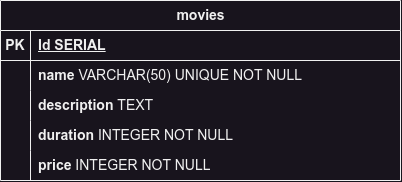

The diagram above was exported from draw.io. Its source (the exported page's mxGraphModel, read from the mxfile embedded in the PNG):
<mxGraphModel dx="662" dy="400" grid="1" gridSize="10" guides="1" tooltips="1" connect="1" arrows="1" fold="1" page="1" pageScale="1" pageWidth="1600" pageHeight="900" math="0" shadow="0" extFonts="Permanent Marker^https://fonts.googleapis.com/css?family=Permanent+Marker">
  <root>
    <mxCell id="0" />
    <mxCell id="1" parent="0" />
    <mxCell id="BoPSl8tUeSeE4G1moFvG-1" value="movies" style="shape=table;startSize=30;container=1;collapsible=1;childLayout=tableLayout;fixedRows=1;rowLines=0;fontStyle=1;align=center;resizeLast=1;html=1;fontSize=14;" parent="1" vertex="1">
      <mxGeometry x="600" y="345" width="400" height="180" as="geometry" />
    </mxCell>
    <mxCell id="BoPSl8tUeSeE4G1moFvG-2" value="" style="shape=tableRow;horizontal=0;startSize=0;swimlaneHead=0;swimlaneBody=0;fillColor=none;collapsible=0;dropTarget=0;points=[[0,0.5],[1,0.5]];portConstraint=eastwest;top=0;left=0;right=0;bottom=1;fontSize=14;" parent="BoPSl8tUeSeE4G1moFvG-1" vertex="1">
      <mxGeometry y="30" width="400" height="30" as="geometry" />
    </mxCell>
    <mxCell id="BoPSl8tUeSeE4G1moFvG-3" value="PK" style="shape=partialRectangle;connectable=0;fillColor=none;top=0;left=0;bottom=0;right=0;fontStyle=1;overflow=hidden;whiteSpace=wrap;html=1;fontSize=14;" parent="BoPSl8tUeSeE4G1moFvG-2" vertex="1">
      <mxGeometry width="30" height="30" as="geometry">
        <mxRectangle width="30" height="30" as="alternateBounds" />
      </mxGeometry>
    </mxCell>
    <mxCell id="BoPSl8tUeSeE4G1moFvG-4" value="Id SERIAL" style="shape=partialRectangle;connectable=0;fillColor=none;top=0;left=0;bottom=0;right=0;align=left;spacingLeft=6;fontStyle=5;overflow=hidden;whiteSpace=wrap;html=1;fontSize=14;" parent="BoPSl8tUeSeE4G1moFvG-2" vertex="1">
      <mxGeometry x="30" width="370" height="30" as="geometry">
        <mxRectangle width="370" height="30" as="alternateBounds" />
      </mxGeometry>
    </mxCell>
    <mxCell id="BoPSl8tUeSeE4G1moFvG-5" value="" style="shape=tableRow;horizontal=0;startSize=0;swimlaneHead=0;swimlaneBody=0;fillColor=none;collapsible=0;dropTarget=0;points=[[0,0.5],[1,0.5]];portConstraint=eastwest;top=0;left=0;right=0;bottom=0;fontSize=14;" parent="BoPSl8tUeSeE4G1moFvG-1" vertex="1">
      <mxGeometry y="60" width="400" height="30" as="geometry" />
    </mxCell>
    <mxCell id="BoPSl8tUeSeE4G1moFvG-6" value="" style="shape=partialRectangle;connectable=0;fillColor=none;top=0;left=0;bottom=0;right=0;editable=1;overflow=hidden;whiteSpace=wrap;html=1;fontSize=14;" parent="BoPSl8tUeSeE4G1moFvG-5" vertex="1">
      <mxGeometry width="30" height="30" as="geometry">
        <mxRectangle width="30" height="30" as="alternateBounds" />
      </mxGeometry>
    </mxCell>
    <mxCell id="BoPSl8tUeSeE4G1moFvG-7" value="&lt;b style=&quot;font-size: 14px;&quot;&gt;name &lt;/b&gt;&lt;span style=&quot;font-size: 14px;&quot;&gt;VARCHAR(50) UNIQUE NOT NULL&lt;/span&gt;" style="shape=partialRectangle;connectable=0;fillColor=none;top=0;left=0;bottom=0;right=0;align=left;spacingLeft=6;overflow=hidden;whiteSpace=wrap;html=1;fontSize=14;" parent="BoPSl8tUeSeE4G1moFvG-5" vertex="1">
      <mxGeometry x="30" width="370" height="30" as="geometry">
        <mxRectangle width="370" height="30" as="alternateBounds" />
      </mxGeometry>
    </mxCell>
    <mxCell id="BoPSl8tUeSeE4G1moFvG-8" value="" style="shape=tableRow;horizontal=0;startSize=0;swimlaneHead=0;swimlaneBody=0;fillColor=none;collapsible=0;dropTarget=0;points=[[0,0.5],[1,0.5]];portConstraint=eastwest;top=0;left=0;right=0;bottom=0;fontSize=14;" parent="BoPSl8tUeSeE4G1moFvG-1" vertex="1">
      <mxGeometry y="90" width="400" height="30" as="geometry" />
    </mxCell>
    <mxCell id="BoPSl8tUeSeE4G1moFvG-9" value="" style="shape=partialRectangle;connectable=0;fillColor=none;top=0;left=0;bottom=0;right=0;editable=1;overflow=hidden;whiteSpace=wrap;html=1;fontSize=14;" parent="BoPSl8tUeSeE4G1moFvG-8" vertex="1">
      <mxGeometry width="30" height="30" as="geometry">
        <mxRectangle width="30" height="30" as="alternateBounds" />
      </mxGeometry>
    </mxCell>
    <mxCell id="BoPSl8tUeSeE4G1moFvG-10" value="&lt;b&gt;description&amp;nbsp;&lt;/b&gt;TEXT" style="shape=partialRectangle;connectable=0;fillColor=none;top=0;left=0;bottom=0;right=0;align=left;spacingLeft=6;overflow=hidden;whiteSpace=wrap;html=1;fontSize=14;" parent="BoPSl8tUeSeE4G1moFvG-8" vertex="1">
      <mxGeometry x="30" width="370" height="30" as="geometry">
        <mxRectangle width="370" height="30" as="alternateBounds" />
      </mxGeometry>
    </mxCell>
    <mxCell id="BoPSl8tUeSeE4G1moFvG-11" value="" style="shape=tableRow;horizontal=0;startSize=0;swimlaneHead=0;swimlaneBody=0;fillColor=none;collapsible=0;dropTarget=0;points=[[0,0.5],[1,0.5]];portConstraint=eastwest;top=0;left=0;right=0;bottom=0;fontSize=14;" parent="BoPSl8tUeSeE4G1moFvG-1" vertex="1">
      <mxGeometry y="120" width="400" height="30" as="geometry" />
    </mxCell>
    <mxCell id="BoPSl8tUeSeE4G1moFvG-12" value="" style="shape=partialRectangle;connectable=0;fillColor=none;top=0;left=0;bottom=0;right=0;editable=1;overflow=hidden;whiteSpace=wrap;html=1;fontSize=14;" parent="BoPSl8tUeSeE4G1moFvG-11" vertex="1">
      <mxGeometry width="30" height="30" as="geometry">
        <mxRectangle width="30" height="30" as="alternateBounds" />
      </mxGeometry>
    </mxCell>
    <mxCell id="BoPSl8tUeSeE4G1moFvG-13" value="&lt;b&gt;duration&amp;nbsp;&lt;/b&gt;INTEGER NOT NULL" style="shape=partialRectangle;connectable=0;fillColor=none;top=0;left=0;bottom=0;right=0;align=left;spacingLeft=6;overflow=hidden;whiteSpace=wrap;html=1;fontSize=14;" parent="BoPSl8tUeSeE4G1moFvG-11" vertex="1">
      <mxGeometry x="30" width="370" height="30" as="geometry">
        <mxRectangle width="370" height="30" as="alternateBounds" />
      </mxGeometry>
    </mxCell>
    <mxCell id="BoPSl8tUeSeE4G1moFvG-44" value="" style="shape=tableRow;horizontal=0;startSize=0;swimlaneHead=0;swimlaneBody=0;fillColor=none;collapsible=0;dropTarget=0;points=[[0,0.5],[1,0.5]];portConstraint=eastwest;top=0;left=0;right=0;bottom=0;fontSize=14;" parent="BoPSl8tUeSeE4G1moFvG-1" vertex="1">
      <mxGeometry y="150" width="400" height="30" as="geometry" />
    </mxCell>
    <mxCell id="BoPSl8tUeSeE4G1moFvG-45" value="" style="shape=partialRectangle;connectable=0;fillColor=none;top=0;left=0;bottom=0;right=0;editable=1;overflow=hidden;whiteSpace=wrap;html=1;fontSize=14;" parent="BoPSl8tUeSeE4G1moFvG-44" vertex="1">
      <mxGeometry width="30" height="30" as="geometry">
        <mxRectangle width="30" height="30" as="alternateBounds" />
      </mxGeometry>
    </mxCell>
    <mxCell id="BoPSl8tUeSeE4G1moFvG-46" value="&lt;b&gt;price&amp;nbsp;&lt;/b&gt;INTEGER NOT NULL" style="shape=partialRectangle;connectable=0;fillColor=none;top=0;left=0;bottom=0;right=0;align=left;spacingLeft=6;overflow=hidden;whiteSpace=wrap;html=1;fontSize=14;" parent="BoPSl8tUeSeE4G1moFvG-44" vertex="1">
      <mxGeometry x="30" width="370" height="30" as="geometry">
        <mxRectangle width="370" height="30" as="alternateBounds" />
      </mxGeometry>
    </mxCell>
  </root>
</mxGraphModel>